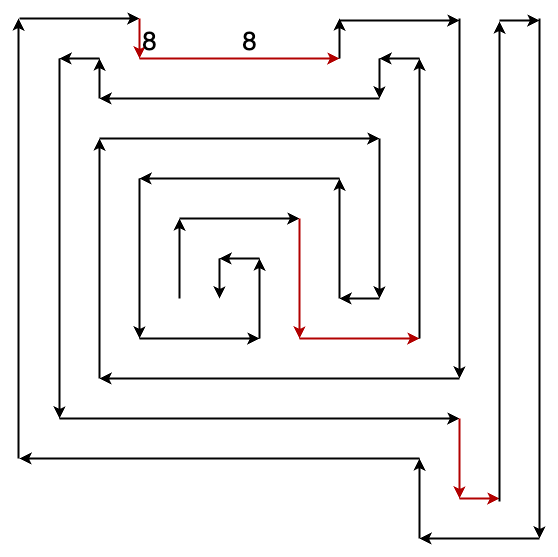

The diagram above was exported from draw.io. Its source (the exported page's mxGraphModel, read from the mxfile embedded in the PNG):
<mxGraphModel dx="1781" dy="-1728" grid="1" gridSize="10" guides="1" tooltips="1" connect="1" arrows="1" fold="1" page="1" pageScale="1" pageWidth="827" pageHeight="1169" math="0" shadow="0">
  <root>
    <mxCell id="0" />
    <mxCell id="1" parent="0" />
    <mxCell id="2" value="" style="endArrow=classic;html=1;rounded=0;fillColor=#f8cecc;strokeColor=#000000;strokeWidth=2;" edge="1" parent="1">
      <mxGeometry width="50" height="50" relative="1" as="geometry">
        <mxPoint x="160" y="3200" as="sourcePoint" />
        <mxPoint x="160" y="3120" as="targetPoint" />
      </mxGeometry>
    </mxCell>
    <mxCell id="3" value="" style="endArrow=classic;html=1;rounded=0;strokeWidth=2;" edge="1" parent="1">
      <mxGeometry width="50" height="50" relative="1" as="geometry">
        <mxPoint x="160" y="3120" as="sourcePoint" />
        <mxPoint x="280" y="3120" as="targetPoint" />
      </mxGeometry>
    </mxCell>
    <mxCell id="4" value="" style="endArrow=classic;html=1;rounded=0;strokeWidth=2;fillColor=#e51400;strokeColor=#B20000;" edge="1" parent="1">
      <mxGeometry width="50" height="50" relative="1" as="geometry">
        <mxPoint x="280" y="3120" as="sourcePoint" />
        <mxPoint x="280" y="3240" as="targetPoint" />
      </mxGeometry>
    </mxCell>
    <mxCell id="5" value="" style="endArrow=classic;html=1;rounded=0;strokeWidth=2;fillColor=#e51400;strokeColor=#B20000;" edge="1" parent="1">
      <mxGeometry width="50" height="50" relative="1" as="geometry">
        <mxPoint x="280" y="3240" as="sourcePoint" />
        <mxPoint x="400" y="3240" as="targetPoint" />
      </mxGeometry>
    </mxCell>
    <mxCell id="6" value="" style="endArrow=classic;html=1;rounded=0;strokeWidth=2;" edge="1" parent="1">
      <mxGeometry width="50" height="50" relative="1" as="geometry">
        <mxPoint x="400" y="3240" as="sourcePoint" />
        <mxPoint x="400" y="2960" as="targetPoint" />
      </mxGeometry>
    </mxCell>
    <mxCell id="7" value="" style="endArrow=classic;html=1;rounded=0;strokeWidth=2;" edge="1" parent="1">
      <mxGeometry width="50" height="50" relative="1" as="geometry">
        <mxPoint x="400" y="2960" as="sourcePoint" />
        <mxPoint x="360" y="2960" as="targetPoint" />
      </mxGeometry>
    </mxCell>
    <mxCell id="8" value="" style="endArrow=classic;html=1;rounded=0;strokeWidth=2;" edge="1" parent="1">
      <mxGeometry width="50" height="50" relative="1" as="geometry">
        <mxPoint x="360" y="2960" as="sourcePoint" />
        <mxPoint x="360" y="3000" as="targetPoint" />
      </mxGeometry>
    </mxCell>
    <mxCell id="9" value="" style="endArrow=classic;html=1;rounded=0;strokeWidth=2;" edge="1" parent="1">
      <mxGeometry width="50" height="50" relative="1" as="geometry">
        <mxPoint x="360" y="3000" as="sourcePoint" />
        <mxPoint x="80" y="3000" as="targetPoint" />
      </mxGeometry>
    </mxCell>
    <mxCell id="10" value="" style="endArrow=classic;html=1;rounded=0;strokeWidth=2;" edge="1" parent="1">
      <mxGeometry width="50" height="50" relative="1" as="geometry">
        <mxPoint x="80" y="2960" as="sourcePoint" />
        <mxPoint x="40" y="2960" as="targetPoint" />
      </mxGeometry>
    </mxCell>
    <mxCell id="11" value="" style="endArrow=classic;html=1;rounded=0;strokeWidth=2;" edge="1" parent="1">
      <mxGeometry width="50" height="50" relative="1" as="geometry">
        <mxPoint x="80" y="3000" as="sourcePoint" />
        <mxPoint x="80" y="2960" as="targetPoint" />
      </mxGeometry>
    </mxCell>
    <mxCell id="12" value="" style="endArrow=classic;html=1;rounded=0;strokeWidth=2;" edge="1" parent="1">
      <mxGeometry width="50" height="50" relative="1" as="geometry">
        <mxPoint x="40" y="2960" as="sourcePoint" />
        <mxPoint x="40" y="3320" as="targetPoint" />
      </mxGeometry>
    </mxCell>
    <mxCell id="13" value="" style="endArrow=classic;html=1;rounded=0;strokeWidth=2;" edge="1" parent="1">
      <mxGeometry width="50" height="50" relative="1" as="geometry">
        <mxPoint x="40" y="3320" as="sourcePoint" />
        <mxPoint x="440" y="3320" as="targetPoint" />
      </mxGeometry>
    </mxCell>
    <mxCell id="14" value="" style="endArrow=classic;html=1;rounded=0;strokeWidth=2;fillColor=#e51400;strokeColor=#B20000;" edge="1" parent="1">
      <mxGeometry width="50" height="50" relative="1" as="geometry">
        <mxPoint x="440" y="3320" as="sourcePoint" />
        <mxPoint x="440" y="3400" as="targetPoint" />
      </mxGeometry>
    </mxCell>
    <mxCell id="15" value="" style="endArrow=classic;html=1;rounded=0;strokeWidth=2;fillColor=#e51400;strokeColor=#B20000;" edge="1" parent="1">
      <mxGeometry width="50" height="50" relative="1" as="geometry">
        <mxPoint x="440" y="3400" as="sourcePoint" />
        <mxPoint x="480" y="3400" as="targetPoint" />
      </mxGeometry>
    </mxCell>
    <mxCell id="16" value="" style="endArrow=classic;html=1;rounded=0;strokeWidth=2;" edge="1" parent="1">
      <mxGeometry width="50" height="50" relative="1" as="geometry">
        <mxPoint x="480" y="3403" as="sourcePoint" />
        <mxPoint x="480" y="2923" as="targetPoint" />
      </mxGeometry>
    </mxCell>
    <mxCell id="17" value="" style="endArrow=classic;html=1;rounded=0;strokeWidth=2;" edge="1" parent="1">
      <mxGeometry width="50" height="50" relative="1" as="geometry">
        <mxPoint x="480" y="2922" as="sourcePoint" />
        <mxPoint x="520" y="2922" as="targetPoint" />
      </mxGeometry>
    </mxCell>
    <mxCell id="18" value="" style="endArrow=classic;html=1;rounded=0;strokeWidth=2;" edge="1" parent="1">
      <mxGeometry width="50" height="50" relative="1" as="geometry">
        <mxPoint x="520" y="2920" as="sourcePoint" />
        <mxPoint x="520" y="3440" as="targetPoint" />
      </mxGeometry>
    </mxCell>
    <mxCell id="19" value="" style="endArrow=classic;html=1;rounded=0;strokeWidth=2;" edge="1" parent="1">
      <mxGeometry width="50" height="50" relative="1" as="geometry">
        <mxPoint x="520" y="3440" as="sourcePoint" />
        <mxPoint x="400" y="3440" as="targetPoint" />
      </mxGeometry>
    </mxCell>
    <mxCell id="20" value="" style="endArrow=classic;html=1;rounded=0;strokeWidth=2;" edge="1" parent="1">
      <mxGeometry width="50" height="50" relative="1" as="geometry">
        <mxPoint x="400" y="3440" as="sourcePoint" />
        <mxPoint x="400" y="3360" as="targetPoint" />
      </mxGeometry>
    </mxCell>
    <mxCell id="21" value="" style="endArrow=classic;html=1;rounded=0;strokeWidth=2;" edge="1" parent="1">
      <mxGeometry width="50" height="50" relative="1" as="geometry">
        <mxPoint x="400" y="3360" as="sourcePoint" />
        <mxPoint y="3360" as="targetPoint" />
      </mxGeometry>
    </mxCell>
    <mxCell id="22" value="" style="endArrow=classic;html=1;rounded=0;strokeWidth=2;" edge="1" parent="1">
      <mxGeometry width="50" height="50" relative="1" as="geometry">
        <mxPoint x="-1" y="3360" as="sourcePoint" />
        <mxPoint x="-1" y="2920" as="targetPoint" />
      </mxGeometry>
    </mxCell>
    <mxCell id="23" value="" style="endArrow=classic;html=1;rounded=0;strokeWidth=2;" edge="1" parent="1">
      <mxGeometry width="50" height="50" relative="1" as="geometry">
        <mxPoint y="2920" as="sourcePoint" />
        <mxPoint x="120" y="2920" as="targetPoint" />
      </mxGeometry>
    </mxCell>
    <mxCell id="24" value="" style="endArrow=classic;html=1;rounded=0;strokeWidth=2;fillColor=#e51400;strokeColor=#B20000;" edge="1" parent="1">
      <mxGeometry width="50" height="50" relative="1" as="geometry">
        <mxPoint x="120" y="2920" as="sourcePoint" />
        <mxPoint x="120" y="2960" as="targetPoint" />
      </mxGeometry>
    </mxCell>
    <mxCell id="25" value="" style="endArrow=classic;html=1;rounded=0;strokeWidth=2;fillColor=#e51400;strokeColor=#B20000;" edge="1" parent="1">
      <mxGeometry width="50" height="50" relative="1" as="geometry">
        <mxPoint x="120" y="2960" as="sourcePoint" />
        <mxPoint x="320" y="2960" as="targetPoint" />
      </mxGeometry>
    </mxCell>
    <mxCell id="26" value="" style="endArrow=classic;html=1;rounded=0;strokeWidth=2;" edge="1" parent="1">
      <mxGeometry width="50" height="50" relative="1" as="geometry">
        <mxPoint x="320" y="2960" as="sourcePoint" />
        <mxPoint x="320" y="2920" as="targetPoint" />
      </mxGeometry>
    </mxCell>
    <mxCell id="27" value="" style="endArrow=classic;html=1;rounded=0;strokeWidth=2;" edge="1" parent="1">
      <mxGeometry width="50" height="50" relative="1" as="geometry">
        <mxPoint x="320" y="2922" as="sourcePoint" />
        <mxPoint x="440" y="2922" as="targetPoint" />
      </mxGeometry>
    </mxCell>
    <mxCell id="28" value="" style="endArrow=classic;html=1;rounded=0;strokeWidth=2;" edge="1" parent="1">
      <mxGeometry width="50" height="50" relative="1" as="geometry">
        <mxPoint x="440" y="2920" as="sourcePoint" />
        <mxPoint x="440" y="3280" as="targetPoint" />
      </mxGeometry>
    </mxCell>
    <mxCell id="29" value="" style="endArrow=classic;html=1;rounded=0;strokeWidth=2;" edge="1" parent="1">
      <mxGeometry width="50" height="50" relative="1" as="geometry">
        <mxPoint x="440" y="3280" as="sourcePoint" />
        <mxPoint x="80" y="3280" as="targetPoint" />
      </mxGeometry>
    </mxCell>
    <mxCell id="30" value="" style="endArrow=classic;html=1;rounded=0;strokeWidth=2;" edge="1" parent="1">
      <mxGeometry width="50" height="50" relative="1" as="geometry">
        <mxPoint x="80" y="3280" as="sourcePoint" />
        <mxPoint x="80" y="3040" as="targetPoint" />
      </mxGeometry>
    </mxCell>
    <mxCell id="31" value="" style="endArrow=classic;html=1;rounded=0;strokeWidth=2;" edge="1" parent="1">
      <mxGeometry width="50" height="50" relative="1" as="geometry">
        <mxPoint x="80" y="3040" as="sourcePoint" />
        <mxPoint x="360" y="3040" as="targetPoint" />
      </mxGeometry>
    </mxCell>
    <mxCell id="32" value="" style="endArrow=classic;html=1;rounded=0;strokeWidth=2;" edge="1" parent="1">
      <mxGeometry width="50" height="50" relative="1" as="geometry">
        <mxPoint x="360" y="3040" as="sourcePoint" />
        <mxPoint x="360" y="3200" as="targetPoint" />
      </mxGeometry>
    </mxCell>
    <mxCell id="33" value="" style="endArrow=classic;html=1;rounded=0;strokeWidth=2;" edge="1" parent="1">
      <mxGeometry width="50" height="50" relative="1" as="geometry">
        <mxPoint x="360" y="3200" as="sourcePoint" />
        <mxPoint x="320" y="3200" as="targetPoint" />
      </mxGeometry>
    </mxCell>
    <mxCell id="34" value="" style="endArrow=classic;html=1;rounded=0;strokeWidth=2;" edge="1" parent="1">
      <mxGeometry width="50" height="50" relative="1" as="geometry">
        <mxPoint x="320" y="3200" as="sourcePoint" />
        <mxPoint x="320" y="3080" as="targetPoint" />
      </mxGeometry>
    </mxCell>
    <mxCell id="35" value="" style="endArrow=classic;html=1;rounded=0;strokeWidth=2;" edge="1" parent="1">
      <mxGeometry width="50" height="50" relative="1" as="geometry">
        <mxPoint x="320" y="3080" as="sourcePoint" />
        <mxPoint x="120" y="3080" as="targetPoint" />
      </mxGeometry>
    </mxCell>
    <mxCell id="36" value="" style="endArrow=classic;html=1;rounded=0;strokeWidth=2;" edge="1" parent="1">
      <mxGeometry width="50" height="50" relative="1" as="geometry">
        <mxPoint x="120" y="3080" as="sourcePoint" />
        <mxPoint x="120" y="3240" as="targetPoint" />
      </mxGeometry>
    </mxCell>
    <mxCell id="37" value="" style="endArrow=classic;html=1;rounded=0;strokeWidth=2;" edge="1" parent="1">
      <mxGeometry width="50" height="50" relative="1" as="geometry">
        <mxPoint x="120" y="3240" as="sourcePoint" />
        <mxPoint x="240" y="3240" as="targetPoint" />
      </mxGeometry>
    </mxCell>
    <mxCell id="38" value="" style="endArrow=classic;html=1;rounded=0;strokeWidth=2;" edge="1" parent="1">
      <mxGeometry width="50" height="50" relative="1" as="geometry">
        <mxPoint x="240" y="3240" as="sourcePoint" />
        <mxPoint x="240" y="3160" as="targetPoint" />
      </mxGeometry>
    </mxCell>
    <mxCell id="39" value="" style="endArrow=classic;html=1;rounded=0;strokeWidth=2;" edge="1" parent="1">
      <mxGeometry width="50" height="50" relative="1" as="geometry">
        <mxPoint x="240" y="3160" as="sourcePoint" />
        <mxPoint x="200" y="3160" as="targetPoint" />
      </mxGeometry>
    </mxCell>
    <mxCell id="40" value="" style="endArrow=classic;html=1;rounded=0;strokeWidth=2;" edge="1" parent="1">
      <mxGeometry width="50" height="50" relative="1" as="geometry">
        <mxPoint x="200" y="3160" as="sourcePoint" />
        <mxPoint x="200" y="3200" as="targetPoint" />
      </mxGeometry>
    </mxCell>
    <mxCell id="41" value="&lt;font style=&quot;font-size: 26px;&quot;&gt;8&lt;/font&gt;" style="text;html=1;align=center;verticalAlign=middle;resizable=0;points=[];autosize=1;strokeColor=none;fillColor=none;" vertex="1" parent="1">
      <mxGeometry x="110" y="2923" width="40" height="40" as="geometry" />
    </mxCell>
    <mxCell id="42" value="&lt;font style=&quot;font-size: 26px;&quot;&gt;8&lt;/font&gt;" style="text;html=1;align=center;verticalAlign=middle;resizable=0;points=[];autosize=1;strokeColor=none;fillColor=none;" vertex="1" parent="1">
      <mxGeometry x="210" y="2923" width="40" height="40" as="geometry" />
    </mxCell>
  </root>
</mxGraphModel>